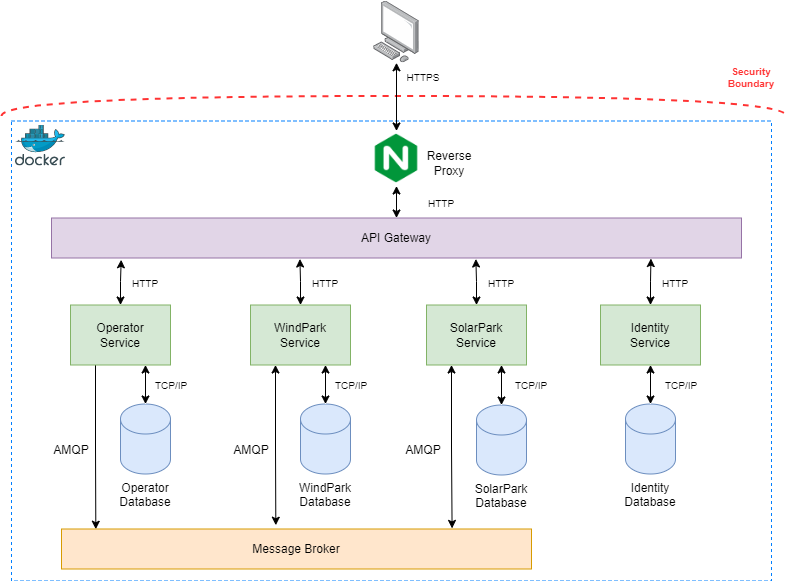

The diagram above was exported from draw.io. Its source (the exported page's mxGraphModel, read from the mxfile embedded in the PNG):
<mxGraphModel dx="954" dy="576" grid="1" gridSize="10" guides="1" tooltips="1" connect="1" arrows="1" fold="1" page="1" pageScale="1" pageWidth="1169" pageHeight="827" math="0" shadow="0">
  <root>
    <mxCell id="0" />
    <mxCell id="1" parent="0" />
    <mxCell id="90TuScXekkyDxQN4JIw3-1" value="" style="shape=requiredInterface;html=1;verticalLabelPosition=bottom;dashed=1;strokeColor=#FF3333;strokeWidth=2;fillColor=none;fontColor=#FF3333;align=left;fontSize=10;rotation=-90;" parent="1" vertex="1">
      <mxGeometry x="572.5" y="-200" width="20" height="785" as="geometry" />
    </mxCell>
    <mxCell id="G8BTEtDuSR1WuOB_-V4X-22" value="" style="rounded=0;whiteSpace=wrap;html=1;dashed=1;strokeColor=#007FFF;" parent="1" vertex="1">
      <mxGeometry x="200" y="207.5" width="760" height="460" as="geometry" />
    </mxCell>
    <mxCell id="ExkY4Z_Tgp4jXu1kmeYo-17" style="edgeStyle=orthogonalEdgeStyle;rounded=0;orthogonalLoop=1;jettySize=auto;html=1;exitX=0.25;exitY=1;exitDx=0;exitDy=0;entryX=0.456;entryY=-0.095;entryDx=0;entryDy=0;entryPerimeter=0;fontSize=10;startArrow=classic;startFill=1;" parent="1" source="G8BTEtDuSR1WuOB_-V4X-1" target="G8BTEtDuSR1WuOB_-V4X-4" edge="1">
      <mxGeometry relative="1" as="geometry" />
    </mxCell>
    <mxCell id="ExkY4Z_Tgp4jXu1kmeYo-24" style="edgeStyle=orthogonalEdgeStyle;rounded=0;orthogonalLoop=1;jettySize=auto;html=1;entryX=0.36;entryY=1.025;entryDx=0;entryDy=0;entryPerimeter=0;fontSize=10;startArrow=classic;startFill=1;endArrow=classic;endFill=1;" parent="1" source="G8BTEtDuSR1WuOB_-V4X-1" target="G8BTEtDuSR1WuOB_-V4X-6" edge="1">
      <mxGeometry relative="1" as="geometry" />
    </mxCell>
    <mxCell id="G8BTEtDuSR1WuOB_-V4X-1" value="WindPark &lt;br&gt;Service" style="rounded=0;whiteSpace=wrap;html=1;fillColor=#d5e8d4;strokeColor=#82b366;fontStyle=0" parent="1" vertex="1">
      <mxGeometry x="439" y="391.5" width="100" height="60" as="geometry" />
    </mxCell>
    <mxCell id="ExkY4Z_Tgp4jXu1kmeYo-25" style="edgeStyle=orthogonalEdgeStyle;rounded=0;orthogonalLoop=1;jettySize=auto;html=1;entryX=0.615;entryY=1.025;entryDx=0;entryDy=0;fontSize=10;startArrow=classic;startFill=1;endArrow=classic;endFill=1;entryPerimeter=0;" parent="1" source="G8BTEtDuSR1WuOB_-V4X-2" target="G8BTEtDuSR1WuOB_-V4X-6" edge="1">
      <mxGeometry relative="1" as="geometry" />
    </mxCell>
    <mxCell id="ExkY4Z_Tgp4jXu1kmeYo-29" style="edgeStyle=orthogonalEdgeStyle;rounded=0;orthogonalLoop=1;jettySize=auto;html=1;exitX=0.25;exitY=1;exitDx=0;exitDy=0;entryX=0.831;entryY=-0.015;entryDx=0;entryDy=0;entryPerimeter=0;fontSize=10;startArrow=classic;startFill=1;endArrow=classic;endFill=1;" parent="1" source="G8BTEtDuSR1WuOB_-V4X-2" target="G8BTEtDuSR1WuOB_-V4X-4" edge="1">
      <mxGeometry relative="1" as="geometry" />
    </mxCell>
    <mxCell id="G8BTEtDuSR1WuOB_-V4X-2" value="SolarPark&lt;br&gt;Service" style="rounded=0;whiteSpace=wrap;html=1;fillColor=#d5e8d4;strokeColor=#82b366;fontStyle=0" parent="1" vertex="1">
      <mxGeometry x="615" y="391.5" width="100" height="60" as="geometry" />
    </mxCell>
    <mxCell id="ExkY4Z_Tgp4jXu1kmeYo-16" style="edgeStyle=orthogonalEdgeStyle;rounded=0;orthogonalLoop=1;jettySize=auto;html=1;exitX=0.25;exitY=1;exitDx=0;exitDy=0;entryX=0.073;entryY=0.005;entryDx=0;entryDy=0;entryPerimeter=0;fontSize=10;startArrow=none;startFill=0;" parent="1" source="G8BTEtDuSR1WuOB_-V4X-3" target="G8BTEtDuSR1WuOB_-V4X-4" edge="1">
      <mxGeometry relative="1" as="geometry" />
    </mxCell>
    <mxCell id="ExkY4Z_Tgp4jXu1kmeYo-22" style="edgeStyle=orthogonalEdgeStyle;rounded=0;orthogonalLoop=1;jettySize=auto;html=1;exitX=0.5;exitY=0;exitDx=0;exitDy=0;fontSize=10;startArrow=classic;startFill=1;endArrow=classic;endFill=1;entryX=0.101;entryY=1.045;entryDx=0;entryDy=0;entryPerimeter=0;" parent="1" source="G8BTEtDuSR1WuOB_-V4X-3" target="G8BTEtDuSR1WuOB_-V4X-6" edge="1">
      <mxGeometry relative="1" as="geometry">
        <mxPoint x="310" y="344.5" as="targetPoint" />
      </mxGeometry>
    </mxCell>
    <mxCell id="G8BTEtDuSR1WuOB_-V4X-3" value="Operator&lt;br&gt;Service" style="rounded=0;whiteSpace=wrap;html=1;fillColor=#d5e8d4;strokeColor=#82b366;fontStyle=0" parent="1" vertex="1">
      <mxGeometry x="259" y="391.5" width="100" height="60" as="geometry" />
    </mxCell>
    <mxCell id="G8BTEtDuSR1WuOB_-V4X-4" value="Message Broker" style="rounded=0;whiteSpace=wrap;html=1;fillColor=#ffe6cc;strokeColor=#d79b00;" parent="1" vertex="1">
      <mxGeometry x="250" y="615.5" width="470" height="40" as="geometry" />
    </mxCell>
    <mxCell id="G8BTEtDuSR1WuOB_-V4X-6" value="API Gateway" style="rounded=0;whiteSpace=wrap;html=1;fillColor=#e1d5e7;strokeColor=#9673a6;fontStyle=0" parent="1" vertex="1">
      <mxGeometry x="240" y="304.5" width="690" height="40" as="geometry" />
    </mxCell>
    <mxCell id="ExkY4Z_Tgp4jXu1kmeYo-10" style="edgeStyle=orthogonalEdgeStyle;rounded=0;orthogonalLoop=1;jettySize=auto;html=1;exitX=0.5;exitY=0;exitDx=0;exitDy=0;exitPerimeter=0;entryX=0.75;entryY=1;entryDx=0;entryDy=0;fontSize=10;startArrow=classic;startFill=1;" parent="1" source="G8BTEtDuSR1WuOB_-V4X-7" target="G8BTEtDuSR1WuOB_-V4X-3" edge="1">
      <mxGeometry relative="1" as="geometry" />
    </mxCell>
    <mxCell id="G8BTEtDuSR1WuOB_-V4X-7" value="Operator Database" style="shape=cylinder3;whiteSpace=wrap;html=1;boundedLbl=1;backgroundOutline=1;size=15;labelPosition=center;verticalLabelPosition=bottom;align=center;verticalAlign=top;fillColor=#dae8fc;strokeColor=#6c8ebf;" parent="1" vertex="1">
      <mxGeometry x="309" y="490.5" width="50" height="70" as="geometry" />
    </mxCell>
    <mxCell id="ExkY4Z_Tgp4jXu1kmeYo-11" style="edgeStyle=orthogonalEdgeStyle;rounded=0;orthogonalLoop=1;jettySize=auto;html=1;exitX=0.5;exitY=0;exitDx=0;exitDy=0;exitPerimeter=0;entryX=0.75;entryY=1;entryDx=0;entryDy=0;fontSize=10;startArrow=classic;startFill=1;" parent="1" source="G8BTEtDuSR1WuOB_-V4X-8" target="G8BTEtDuSR1WuOB_-V4X-1" edge="1">
      <mxGeometry relative="1" as="geometry" />
    </mxCell>
    <mxCell id="G8BTEtDuSR1WuOB_-V4X-8" value="WindPark Database" style="shape=cylinder3;whiteSpace=wrap;html=1;boundedLbl=1;backgroundOutline=1;size=15;verticalAlign=top;fillColor=#dae8fc;strokeColor=#6c8ebf;labelPosition=center;verticalLabelPosition=bottom;align=center;" parent="1" vertex="1">
      <mxGeometry x="489" y="490.5" width="50" height="70" as="geometry" />
    </mxCell>
    <mxCell id="ExkY4Z_Tgp4jXu1kmeYo-12" style="edgeStyle=orthogonalEdgeStyle;rounded=0;orthogonalLoop=1;jettySize=auto;html=1;entryX=0.75;entryY=1;entryDx=0;entryDy=0;fontSize=10;startArrow=classic;startFill=1;" parent="1" source="G8BTEtDuSR1WuOB_-V4X-9" target="G8BTEtDuSR1WuOB_-V4X-2" edge="1">
      <mxGeometry relative="1" as="geometry" />
    </mxCell>
    <mxCell id="G8BTEtDuSR1WuOB_-V4X-9" value="SolarPark&lt;br&gt;Database" style="shape=cylinder3;whiteSpace=wrap;html=1;boundedLbl=1;backgroundOutline=1;size=15;verticalAlign=top;fillColor=#dae8fc;strokeColor=#6c8ebf;labelPosition=center;verticalLabelPosition=bottom;align=center;" parent="1" vertex="1">
      <mxGeometry x="665" y="491.5" width="50" height="70" as="geometry" />
    </mxCell>
    <mxCell id="ExkY4Z_Tgp4jXu1kmeYo-27" style="edgeStyle=orthogonalEdgeStyle;rounded=0;orthogonalLoop=1;jettySize=auto;html=1;entryX=0.917;entryY=1.014;entryDx=0;entryDy=0;entryPerimeter=0;fontSize=10;startArrow=classic;startFill=1;endArrow=classic;endFill=1;" parent="1" source="G8BTEtDuSR1WuOB_-V4X-10" edge="1">
      <mxGeometry relative="1" as="geometry">
        <mxPoint x="839.4499999999998" y="345.05999999999995" as="targetPoint" />
      </mxGeometry>
    </mxCell>
    <mxCell id="G8BTEtDuSR1WuOB_-V4X-10" value="Identity&lt;br&gt;Service" style="rounded=0;whiteSpace=wrap;html=1;fillColor=#d5e8d4;strokeColor=#82b366;fontStyle=0" parent="1" vertex="1">
      <mxGeometry x="789" y="391.5" width="100" height="60" as="geometry" />
    </mxCell>
    <mxCell id="ExkY4Z_Tgp4jXu1kmeYo-14" style="edgeStyle=orthogonalEdgeStyle;rounded=0;orthogonalLoop=1;jettySize=auto;html=1;entryX=0.5;entryY=1;entryDx=0;entryDy=0;fontSize=10;startArrow=classic;startFill=1;" parent="1" source="G8BTEtDuSR1WuOB_-V4X-11" target="G8BTEtDuSR1WuOB_-V4X-10" edge="1">
      <mxGeometry relative="1" as="geometry" />
    </mxCell>
    <mxCell id="G8BTEtDuSR1WuOB_-V4X-11" value="Identity Database" style="shape=cylinder3;whiteSpace=wrap;html=1;boundedLbl=1;backgroundOutline=1;size=15;verticalAlign=top;fillColor=#dae8fc;strokeColor=#6c8ebf;labelPosition=center;verticalLabelPosition=bottom;align=center;" parent="1" vertex="1">
      <mxGeometry x="814" y="490.5" width="50" height="70" as="geometry" />
    </mxCell>
    <mxCell id="mdxN54s5aFEUMvb7sHr4-1" value="HTTP" style="text;html=1;strokeColor=none;fillColor=none;align=center;verticalAlign=middle;whiteSpace=wrap;rounded=0;fontSize=10;" parent="1" vertex="1">
      <mxGeometry x="484" y="354.5" width="60" height="30" as="geometry" />
    </mxCell>
    <mxCell id="mdxN54s5aFEUMvb7sHr4-3" value="HTTP" style="text;html=1;strokeColor=none;fillColor=none;align=center;verticalAlign=middle;whiteSpace=wrap;rounded=0;fontSize=10;" parent="1" vertex="1">
      <mxGeometry x="660" y="354.5" width="60" height="30" as="geometry" />
    </mxCell>
    <mxCell id="mdxN54s5aFEUMvb7sHr4-4" value="HTTP" style="text;html=1;strokeColor=none;fillColor=none;align=center;verticalAlign=middle;whiteSpace=wrap;rounded=0;fontSize=10;" parent="1" vertex="1">
      <mxGeometry x="834" y="354.5" width="60" height="30" as="geometry" />
    </mxCell>
    <mxCell id="mdxN54s5aFEUMvb7sHr4-8" value="TCP/IP" style="text;html=1;strokeColor=none;fillColor=none;align=center;verticalAlign=middle;whiteSpace=wrap;rounded=0;fontSize=10;" parent="1" vertex="1">
      <mxGeometry x="690" y="456.5" width="60" height="30" as="geometry" />
    </mxCell>
    <mxCell id="mdxN54s5aFEUMvb7sHr4-10" value="TCP/IP" style="text;html=1;strokeColor=none;fillColor=none;align=center;verticalAlign=middle;whiteSpace=wrap;rounded=0;fontSize=10;" parent="1" vertex="1">
      <mxGeometry x="840" y="456.5" width="60" height="30" as="geometry" />
    </mxCell>
    <mxCell id="fV2fxbMwwjubz69EYAV8-4" style="edgeStyle=orthogonalEdgeStyle;rounded=0;orthogonalLoop=1;jettySize=auto;html=1;entryX=0.5;entryY=0;entryDx=0;entryDy=0;startArrow=classic;startFill=1;" parent="1" source="mdxN54s5aFEUMvb7sHr4-11" target="fV2fxbMwwjubz69EYAV8-2" edge="1">
      <mxGeometry relative="1" as="geometry" />
    </mxCell>
    <mxCell id="mdxN54s5aFEUMvb7sHr4-11" value="" style="points=[];aspect=fixed;html=1;align=center;shadow=0;dashed=0;image;image=img/lib/allied_telesis/computer_and_terminals/Personal_Computer.svg;" parent="1" vertex="1">
      <mxGeometry x="562.2" y="87.5" width="45.6" height="61.800000000000004" as="geometry" />
    </mxCell>
    <mxCell id="mdxN54s5aFEUMvb7sHr4-13" value="HTTPS" style="text;html=1;strokeColor=none;fillColor=none;align=center;verticalAlign=middle;whiteSpace=wrap;rounded=0;fontSize=10;" parent="1" vertex="1">
      <mxGeometry x="582.2" y="149.3" width="60" height="30" as="geometry" />
    </mxCell>
    <mxCell id="90TuScXekkyDxQN4JIw3-2" value="Security Boundary" style="text;html=1;strokeColor=none;fillColor=none;align=center;verticalAlign=middle;whiteSpace=wrap;rounded=0;fontSize=10;fontColor=#FF3333;fontStyle=1" parent="1" vertex="1">
      <mxGeometry x="910" y="149.3" width="60" height="30" as="geometry" />
    </mxCell>
    <mxCell id="ExkY4Z_Tgp4jXu1kmeYo-6" value="TCP/IP" style="text;html=1;strokeColor=none;fillColor=none;align=center;verticalAlign=middle;whiteSpace=wrap;rounded=0;fontSize=10;" parent="1" vertex="1">
      <mxGeometry x="510" y="456.5" width="60" height="30" as="geometry" />
    </mxCell>
    <mxCell id="ExkY4Z_Tgp4jXu1kmeYo-7" value="&lt;span style=&quot;font-size: 12px;&quot;&gt;AMQP&lt;/span&gt;" style="text;html=1;strokeColor=none;fillColor=none;align=center;verticalAlign=middle;whiteSpace=wrap;rounded=0;fontSize=10;" parent="1" vertex="1">
      <mxGeometry x="230" y="521.5" width="60" height="30" as="geometry" />
    </mxCell>
    <mxCell id="ExkY4Z_Tgp4jXu1kmeYo-8" value="&lt;span style=&quot;font-size: 12px;&quot;&gt;AMQP&lt;/span&gt;" style="text;html=1;strokeColor=none;fillColor=none;align=center;verticalAlign=middle;whiteSpace=wrap;rounded=0;fontSize=10;" parent="1" vertex="1">
      <mxGeometry x="410.00000000000006" y="521.5" width="60" height="30" as="geometry" />
    </mxCell>
    <mxCell id="ExkY4Z_Tgp4jXu1kmeYo-15" value="TCP/IP" style="text;html=1;strokeColor=none;fillColor=none;align=center;verticalAlign=middle;whiteSpace=wrap;rounded=0;fontSize=10;" parent="1" vertex="1">
      <mxGeometry x="330" y="456.5" width="60" height="30" as="geometry" />
    </mxCell>
    <mxCell id="ExkY4Z_Tgp4jXu1kmeYo-19" value="&lt;span style=&quot;font-size: 12px;&quot;&gt;AMQP&lt;/span&gt;" style="text;html=1;strokeColor=none;fillColor=none;align=center;verticalAlign=middle;whiteSpace=wrap;rounded=0;fontSize=10;" parent="1" vertex="1">
      <mxGeometry x="582.2" y="521.5" width="60" height="30" as="geometry" />
    </mxCell>
    <mxCell id="ExkY4Z_Tgp4jXu1kmeYo-28" value="HTTP" style="text;html=1;strokeColor=none;fillColor=none;align=center;verticalAlign=middle;whiteSpace=wrap;rounded=0;fontSize=10;" parent="1" vertex="1">
      <mxGeometry x="304" y="354.5" width="60" height="30" as="geometry" />
    </mxCell>
    <mxCell id="MoL_c2QrtSYVBP-aLD6i-1" value="" style="sketch=0;aspect=fixed;html=1;points=[];align=center;image;fontSize=12;image=img/lib/mscae/Docker.svg;dashed=1;strokeColor=#FF3333;fontColor=#000000;" parent="1" vertex="1">
      <mxGeometry x="204" y="211.5" width="50" height="41" as="geometry" />
    </mxCell>
    <mxCell id="fV2fxbMwwjubz69EYAV8-3" style="edgeStyle=orthogonalEdgeStyle;rounded=0;orthogonalLoop=1;jettySize=auto;html=1;exitX=0.5;exitY=1;exitDx=0;exitDy=0;startArrow=classic;startFill=1;" parent="1" source="fV2fxbMwwjubz69EYAV8-2" target="G8BTEtDuSR1WuOB_-V4X-6" edge="1">
      <mxGeometry relative="1" as="geometry" />
    </mxCell>
    <mxCell id="fV2fxbMwwjubz69EYAV8-2" value="" style="shape=image;verticalLabelPosition=bottom;labelBackgroundColor=default;verticalAlign=top;aspect=fixed;imageAspect=0;image=data:image/png,(base64 omitted: 22480 chars);" parent="1" vertex="1">
      <mxGeometry x="557.5" y="217.5" width="55" height="55" as="geometry" />
    </mxCell>
    <mxCell id="fV2fxbMwwjubz69EYAV8-5" value="HTTP" style="text;html=1;strokeColor=none;fillColor=none;align=center;verticalAlign=middle;whiteSpace=wrap;rounded=0;fontSize=10;" parent="1" vertex="1">
      <mxGeometry x="600" y="274.5" width="60" height="30" as="geometry" />
    </mxCell>
    <mxCell id="fV2fxbMwwjubz69EYAV8-6" value="Reverse Proxy" style="text;html=1;strokeColor=none;fillColor=none;align=center;verticalAlign=middle;whiteSpace=wrap;rounded=0;fontSize=12;" parent="1" vertex="1">
      <mxGeometry x="607.8" y="235" width="60" height="30" as="geometry" />
    </mxCell>
  </root>
</mxGraphModel>